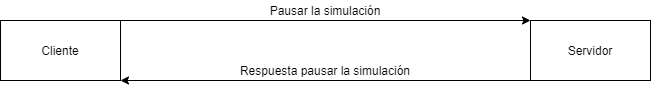

The diagram above was exported from draw.io. Its source (the exported page's mxGraphModel, read from the mxfile embedded in the PNG):
<mxGraphModel dx="1422" dy="746" grid="1" gridSize="10" guides="1" tooltips="1" connect="1" arrows="1" fold="1" page="1" pageScale="1" pageWidth="850" pageHeight="1100" math="0" shadow="0">
  <root>
    <mxCell id="0" />
    <mxCell id="1" parent="0" />
    <mxCell id="Mvn9cfyl4MZSq8rDUVm5-1" value="Cliente" style="rounded=0;whiteSpace=wrap;html=1;" parent="1" vertex="1">
      <mxGeometry x="100" y="300" width="120" height="60" as="geometry" />
    </mxCell>
    <mxCell id="Mvn9cfyl4MZSq8rDUVm5-2" value="Servidor" style="rounded=0;whiteSpace=wrap;html=1;" parent="1" vertex="1">
      <mxGeometry x="630" y="300" width="120" height="60" as="geometry" />
    </mxCell>
    <mxCell id="6_FiLBeUDYsgItH3R7Ug-1" value="" style="endArrow=classic;html=1;exitX=1;exitY=0;exitDx=0;exitDy=0;entryX=0;entryY=0;entryDx=0;entryDy=0;" edge="1" parent="1" source="Mvn9cfyl4MZSq8rDUVm5-1" target="Mvn9cfyl4MZSq8rDUVm5-2">
      <mxGeometry width="50" height="50" relative="1" as="geometry">
        <mxPoint x="400" y="430" as="sourcePoint" />
        <mxPoint x="450" y="380" as="targetPoint" />
      </mxGeometry>
    </mxCell>
    <mxCell id="6_FiLBeUDYsgItH3R7Ug-2" value="Pausar la simulación" style="text;html=1;strokeColor=none;fillColor=none;align=center;verticalAlign=middle;whiteSpace=wrap;rounded=0;" vertex="1" parent="1">
      <mxGeometry x="335" y="280" width="180" height="20" as="geometry" />
    </mxCell>
    <mxCell id="6_FiLBeUDYsgItH3R7Ug-3" value="" style="endArrow=classic;html=1;exitX=0;exitY=1;exitDx=0;exitDy=0;entryX=1;entryY=1;entryDx=0;entryDy=0;" edge="1" parent="1" source="Mvn9cfyl4MZSq8rDUVm5-2" target="Mvn9cfyl4MZSq8rDUVm5-1">
      <mxGeometry width="50" height="50" relative="1" as="geometry">
        <mxPoint x="400" y="410" as="sourcePoint" />
        <mxPoint x="450" y="360" as="targetPoint" />
      </mxGeometry>
    </mxCell>
    <mxCell id="6_FiLBeUDYsgItH3R7Ug-4" value="Respuesta pausar la simulación" style="text;html=1;strokeColor=none;fillColor=none;align=center;verticalAlign=middle;whiteSpace=wrap;rounded=0;" vertex="1" parent="1">
      <mxGeometry x="309" y="340" width="232" height="20" as="geometry" />
    </mxCell>
  </root>
</mxGraphModel>